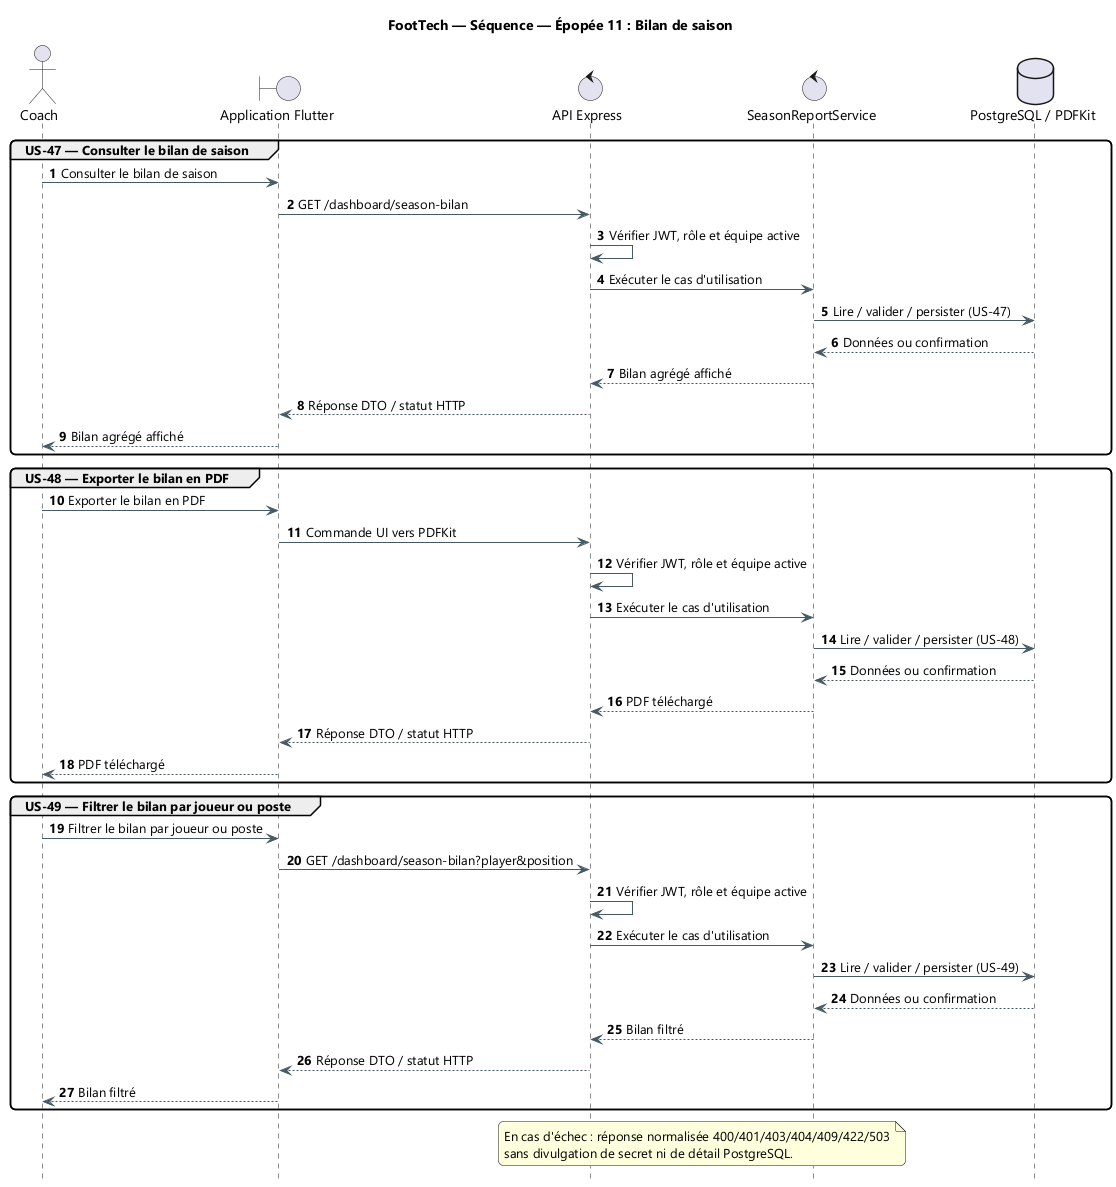

The diagram above was rendered by PlantUML. Its source (embedded in the PNG):
@startuml
title FootTech — Séquence — Épopée 11 : Bilan de saison
skinparam backgroundColor #FFFFFF
skinparam defaultFontName "Segoe UI"
skinparam shadowing false
skinparam ArrowColor #455A64
skinparam packageStyle rectangle
skinparam roundcorner 10

hide footbox
autonumber
actor "Coach" as ACT
boundary "Application Flutter" as APP
control "API Express" as API
control "SeasonReportService" as SVC
database "PostgreSQL / PDFKit" as DB

group US-47 — Consulter le bilan de saison
  ACT -> APP: Consulter le bilan de saison
  APP -> API: GET /dashboard/season-bilan
  API -> API: Vérifier JWT, rôle et équipe active
  API -> SVC: Exécuter le cas d'utilisation
  SVC -> DB: Lire / valider / persister (US-47)
  DB --> SVC: Données ou confirmation
  SVC --> API: Bilan agrégé affiché
  API --> APP: Réponse DTO / statut HTTP
  APP --> ACT: Bilan agrégé affiché
end

group US-48 — Exporter le bilan en PDF
  ACT -> APP: Exporter le bilan en PDF
  APP -> API: Commande UI vers PDFKit
  API -> API: Vérifier JWT, rôle et équipe active
  API -> SVC: Exécuter le cas d'utilisation
  SVC -> DB: Lire / valider / persister (US-48)
  DB --> SVC: Données ou confirmation
  SVC --> API: PDF téléchargé
  API --> APP: Réponse DTO / statut HTTP
  APP --> ACT: PDF téléchargé
end

group US-49 — Filtrer le bilan par joueur ou poste
  ACT -> APP: Filtrer le bilan par joueur ou poste
  APP -> API: GET /dashboard/season-bilan?player&position
  API -> API: Vérifier JWT, rôle et équipe active
  API -> SVC: Exécuter le cas d'utilisation
  SVC -> DB: Lire / valider / persister (US-49)
  DB --> SVC: Données ou confirmation
  SVC --> API: Bilan filtré
  API --> APP: Réponse DTO / statut HTTP
  APP --> ACT: Bilan filtré
end

note over API,SVC
  En cas d'échec : réponse normalisée 400/401/403/404/409/422/503
  sans divulgation de secret ni de détail PostgreSQL.
end note
@enduml